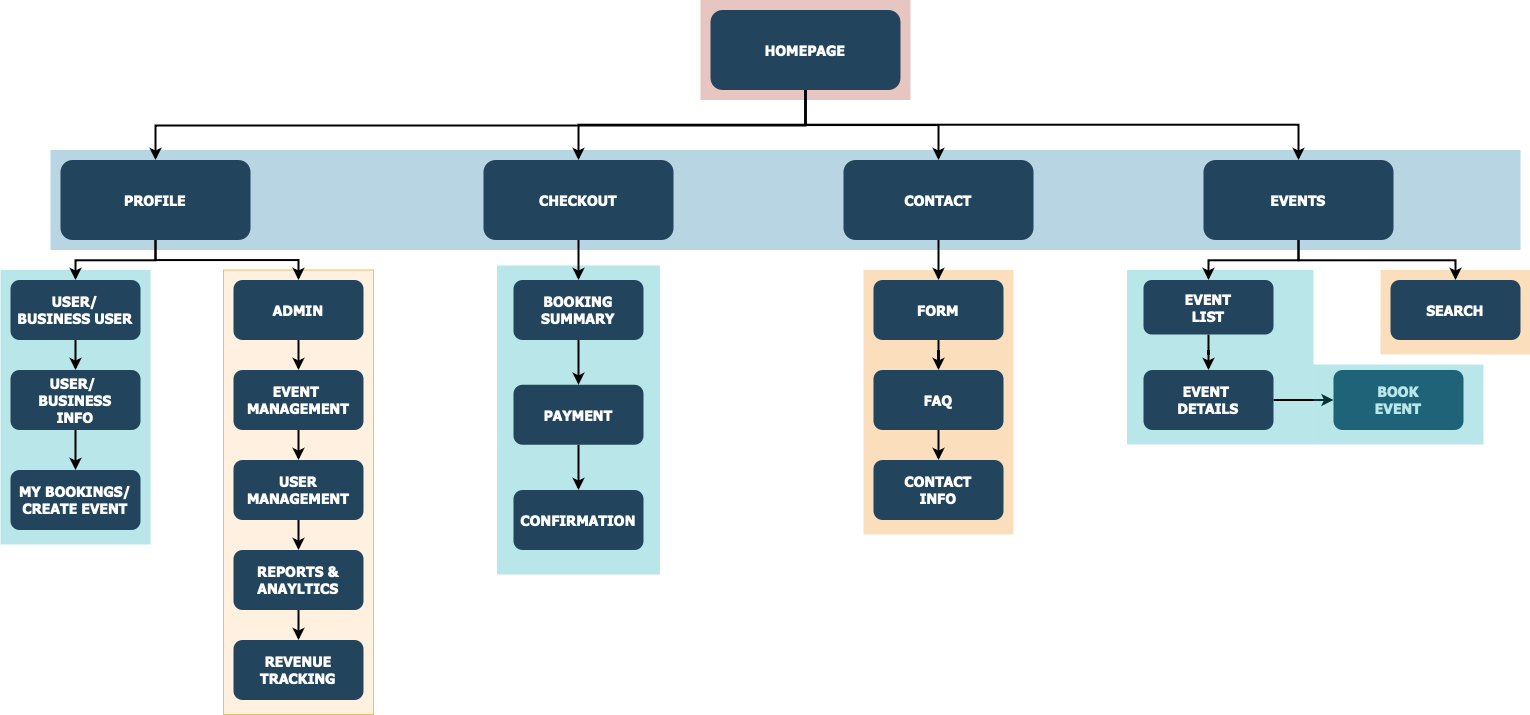

The diagram above was exported from draw.io. Its source (the exported page's mxGraphModel, read from the mxfile embedded in the PNG):
<mxGraphModel dx="1093" dy="772" grid="1" gridSize="10" guides="1" tooltips="1" connect="1" arrows="1" fold="1" page="1" pageScale="1.5" pageWidth="1169" pageHeight="827" background="none" math="0" shadow="0">
  <root>
    <mxCell id="0" />
    <mxCell id="1" parent="0" />
    <mxCell id="123" value="" style="fillColor=#AE4132;strokeColor=none;opacity=30;" parent="1" vertex="1">
      <mxGeometry x="747" y="175.50000000000003" width="210" height="99.99999999999994" as="geometry" />
    </mxCell>
    <mxCell id="122" value="" style="fillColor=#10739E;strokeColor=none;opacity=30;" parent="1" vertex="1">
      <mxGeometry x="97" y="325.5" width="1470" height="99.99999999999994" as="geometry" />
    </mxCell>
    <mxCell id="121" value="" style="fillColor=#F2931E;strokeColor=none;opacity=30;" parent="1" vertex="1">
      <mxGeometry x="1427" y="445.5" width="150" height="84.5" as="geometry" />
    </mxCell>
    <mxCell id="120" value="" style="fillColor=#F2931E;strokeColor=none;opacity=30;" parent="1" vertex="1">
      <mxGeometry x="910" y="445.5" width="150" height="264.5" as="geometry" />
    </mxCell>
    <mxCell id="118" value="" style="fillColor=#ffe6cc;strokeColor=#d79b00;opacity=60;" parent="1" vertex="1">
      <mxGeometry x="270" y="445.5" width="150" height="444.5" as="geometry" />
    </mxCell>
    <mxCell id="110" value="" style="fillColor=#12AAB5;strokeColor=none;opacity=30;" parent="1" vertex="1">
      <mxGeometry x="1173.5" y="445.5" width="186.5" height="174.5" as="geometry" />
    </mxCell>
    <mxCell id="109" value="" style="fillColor=#12AAB5;strokeColor=none;opacity=30;" parent="1" vertex="1">
      <mxGeometry x="543.5" y="441" width="163" height="309" as="geometry" />
    </mxCell>
    <mxCell id="108" value="" style="fillColor=#12AAB5;strokeColor=none;opacity=30;" parent="1" vertex="1">
      <mxGeometry x="47" y="445.5" width="150" height="274.5" as="geometry" />
    </mxCell>
    <mxCell id="mw_T1iAwxEmpnmtS0Egp-137" style="edgeStyle=orthogonalEdgeStyle;rounded=0;orthogonalLoop=1;jettySize=auto;html=1;exitX=0.5;exitY=1;exitDx=0;exitDy=0;strokeWidth=2;" edge="1" parent="1" source="2" target="10">
      <mxGeometry relative="1" as="geometry" />
    </mxCell>
    <mxCell id="2" value="HOMEPAGE" style="rounded=1;fillColor=#23445D;gradientColor=none;strokeColor=none;fontColor=#FFFFFF;fontStyle=1;fontFamily=Tahoma;fontSize=14" parent="1" vertex="1">
      <mxGeometry x="757" y="185.5" width="190" height="80" as="geometry" />
    </mxCell>
    <mxCell id="4" value="EVENTS" style="rounded=1;fillColor=#23445D;gradientColor=none;strokeColor=none;fontColor=#FFFFFF;fontStyle=1;fontFamily=Tahoma;fontSize=14" parent="1" vertex="1">
      <mxGeometry x="1249.9999999999998" y="335.5" width="190" height="80" as="geometry" />
    </mxCell>
    <mxCell id="9" value="" style="edgeStyle=elbowEdgeStyle;elbow=vertical;strokeWidth=2;rounded=0" parent="1" source="2" target="4" edge="1">
      <mxGeometry x="337" y="215.5" width="100" height="100" as="geometry">
        <mxPoint x="337" y="315.5" as="sourcePoint" />
        <mxPoint x="437" y="215.5" as="targetPoint" />
      </mxGeometry>
    </mxCell>
    <mxCell id="10" value="CONTACT" style="rounded=1;fillColor=#23445D;gradientColor=none;strokeColor=none;fontColor=#FFFFFF;fontStyle=1;fontFamily=Tahoma;fontSize=14" parent="1" vertex="1">
      <mxGeometry x="890" y="335.5" width="190" height="80" as="geometry" />
    </mxCell>
    <mxCell id="12" value="CHECKOUT" style="rounded=1;fillColor=#23445D;gradientColor=none;strokeColor=none;fontColor=#FFFFFF;fontStyle=1;fontFamily=Tahoma;fontSize=14" parent="1" vertex="1">
      <mxGeometry x="529.9999999999999" y="335.5" width="190" height="80" as="geometry" />
    </mxCell>
    <mxCell id="mw_T1iAwxEmpnmtS0Egp-146" style="edgeStyle=orthogonalEdgeStyle;rounded=0;orthogonalLoop=1;jettySize=auto;html=1;exitX=0.5;exitY=1;exitDx=0;exitDy=0;entryX=0.5;entryY=0;entryDx=0;entryDy=0;strokeWidth=2;" edge="1" parent="1" source="13" target="16">
      <mxGeometry relative="1" as="geometry" />
    </mxCell>
    <mxCell id="13" value="PROFILE" style="rounded=1;fillColor=#23445D;gradientColor=none;strokeColor=none;fontColor=#FFFFFF;fontStyle=1;fontFamily=Tahoma;fontSize=14" parent="1" vertex="1">
      <mxGeometry x="107" y="335.5" width="190" height="80" as="geometry" />
    </mxCell>
    <mxCell id="14" value="USER/&#10;BUSINESS USER" style="rounded=1;fillColor=#23445D;gradientColor=none;strokeColor=none;fontColor=#FFFFFF;fontStyle=1;fontFamily=Tahoma;fontSize=14" parent="1" vertex="1">
      <mxGeometry x="57" y="455.5" width="130" height="60" as="geometry" />
    </mxCell>
    <mxCell id="mw_T1iAwxEmpnmtS0Egp-143" value="" style="edgeStyle=orthogonalEdgeStyle;rounded=0;orthogonalLoop=1;jettySize=auto;html=1;strokeWidth=2;" edge="1" parent="1" source="15" target="mw_T1iAwxEmpnmtS0Egp-142">
      <mxGeometry relative="1" as="geometry" />
    </mxCell>
    <mxCell id="15" value="USER/ &#10;BUSINESS&#10;INFO" style="rounded=1;fillColor=#23445D;gradientColor=none;strokeColor=none;fontColor=#FFFFFF;fontStyle=1;fontFamily=Tahoma;fontSize=14" parent="1" vertex="1">
      <mxGeometry x="57" y="545.5" width="130" height="60" as="geometry" />
    </mxCell>
    <mxCell id="mw_T1iAwxEmpnmtS0Egp-123" style="edgeStyle=orthogonalEdgeStyle;rounded=0;orthogonalLoop=1;jettySize=auto;html=1;exitX=0.5;exitY=1;exitDx=0;exitDy=0;entryX=0.5;entryY=0;entryDx=0;entryDy=0;strokeWidth=2;" edge="1" parent="1" source="16" target="17">
      <mxGeometry relative="1" as="geometry" />
    </mxCell>
    <mxCell id="16" value="ADMIN" style="rounded=1;fillColor=#23445D;gradientColor=none;strokeColor=none;fontColor=#FFFFFF;fontStyle=1;fontFamily=Tahoma;fontSize=14" parent="1" vertex="1">
      <mxGeometry x="280" y="455.5" width="130" height="60" as="geometry" />
    </mxCell>
    <mxCell id="mw_T1iAwxEmpnmtS0Egp-124" style="edgeStyle=orthogonalEdgeStyle;rounded=0;orthogonalLoop=1;jettySize=auto;html=1;exitX=0.5;exitY=1;exitDx=0;exitDy=0;entryX=0.5;entryY=0;entryDx=0;entryDy=0;strokeWidth=2;" edge="1" parent="1" source="17" target="18">
      <mxGeometry relative="1" as="geometry" />
    </mxCell>
    <mxCell id="17" value="EVENT &#10;MANAGEMENT" style="rounded=1;fillColor=#23445D;gradientColor=none;strokeColor=none;fontColor=#FFFFFF;fontStyle=1;fontFamily=Tahoma;fontSize=14" parent="1" vertex="1">
      <mxGeometry x="280" y="545.5" width="130" height="60" as="geometry" />
    </mxCell>
    <mxCell id="mw_T1iAwxEmpnmtS0Egp-125" style="edgeStyle=orthogonalEdgeStyle;rounded=0;orthogonalLoop=1;jettySize=auto;html=1;exitX=0.5;exitY=1;exitDx=0;exitDy=0;entryX=0.5;entryY=0;entryDx=0;entryDy=0;strokeWidth=2;" edge="1" parent="1" source="18" target="19">
      <mxGeometry relative="1" as="geometry" />
    </mxCell>
    <mxCell id="18" value="USER&#10;MANAGEMENT" style="rounded=1;fillColor=#23445D;gradientColor=none;strokeColor=none;fontColor=#FFFFFF;fontStyle=1;fontFamily=Tahoma;fontSize=14" parent="1" vertex="1">
      <mxGeometry x="280" y="635.5" width="130" height="60" as="geometry" />
    </mxCell>
    <mxCell id="mw_T1iAwxEmpnmtS0Egp-126" style="edgeStyle=orthogonalEdgeStyle;rounded=0;orthogonalLoop=1;jettySize=auto;html=1;exitX=0.5;exitY=1;exitDx=0;exitDy=0;entryX=0.5;entryY=0;entryDx=0;entryDy=0;strokeWidth=2;" edge="1" parent="1" source="19" target="20">
      <mxGeometry relative="1" as="geometry" />
    </mxCell>
    <mxCell id="19" value="REPORTS &amp;&#10;ANAYLTICS" style="rounded=1;fillColor=#23445D;gradientColor=none;strokeColor=none;fontColor=#FFFFFF;fontStyle=1;fontFamily=Tahoma;fontSize=14" parent="1" vertex="1">
      <mxGeometry x="280" y="725.5" width="130" height="60" as="geometry" />
    </mxCell>
    <mxCell id="20" value="REVENUE&#10;TRACKING" style="rounded=1;fillColor=#23445D;gradientColor=none;strokeColor=none;fontColor=#FFFFFF;fontStyle=1;fontFamily=Tahoma;fontSize=14" parent="1" vertex="1">
      <mxGeometry x="280" y="815.5" width="130" height="60" as="geometry" />
    </mxCell>
    <mxCell id="mw_T1iAwxEmpnmtS0Egp-134" style="edgeStyle=orthogonalEdgeStyle;rounded=0;orthogonalLoop=1;jettySize=auto;html=1;exitX=0.5;exitY=1;exitDx=0;exitDy=0;entryX=0.5;entryY=0;entryDx=0;entryDy=0;strokeWidth=2;" edge="1" parent="1" source="29" target="30">
      <mxGeometry relative="1" as="geometry" />
    </mxCell>
    <mxCell id="29" value="BOOKING&#10;SUMMARY" style="rounded=1;fillColor=#23445D;gradientColor=none;strokeColor=none;fontColor=#FFFFFF;fontStyle=1;fontFamily=Tahoma;fontSize=14" parent="1" vertex="1">
      <mxGeometry x="560" y="455.5" width="130" height="60" as="geometry" />
    </mxCell>
    <mxCell id="mw_T1iAwxEmpnmtS0Egp-135" style="edgeStyle=orthogonalEdgeStyle;rounded=0;orthogonalLoop=1;jettySize=auto;html=1;exitX=0.5;exitY=1;exitDx=0;exitDy=0;entryX=0.5;entryY=0;entryDx=0;entryDy=0;strokeWidth=2;" edge="1" parent="1" source="30" target="31">
      <mxGeometry relative="1" as="geometry" />
    </mxCell>
    <mxCell id="30" value="PAYMENT" style="rounded=1;fillColor=#23445D;gradientColor=none;strokeColor=none;fontColor=#FFFFFF;fontStyle=1;fontFamily=Tahoma;fontSize=14" parent="1" vertex="1">
      <mxGeometry x="560" y="560.25" width="130" height="60" as="geometry" />
    </mxCell>
    <mxCell id="31" value="CONFIRMATION" style="rounded=1;fillColor=#23445D;gradientColor=none;strokeColor=none;fontColor=#FFFFFF;fontStyle=1;fontFamily=Tahoma;fontSize=14" parent="1" vertex="1">
      <mxGeometry x="560" y="665.5" width="130" height="60" as="geometry" />
    </mxCell>
    <mxCell id="mw_T1iAwxEmpnmtS0Egp-144" value="" style="edgeStyle=orthogonalEdgeStyle;rounded=0;orthogonalLoop=1;jettySize=auto;html=1;strokeWidth=2;" edge="1" parent="1" source="41" target="42">
      <mxGeometry relative="1" as="geometry" />
    </mxCell>
    <mxCell id="41" value="FORM" style="rounded=1;fillColor=#23445D;gradientColor=none;strokeColor=none;fontColor=#FFFFFF;fontStyle=1;fontFamily=Tahoma;fontSize=14" parent="1" vertex="1">
      <mxGeometry x="920" y="455.5" width="130" height="60" as="geometry" />
    </mxCell>
    <mxCell id="mw_T1iAwxEmpnmtS0Egp-145" style="edgeStyle=orthogonalEdgeStyle;rounded=0;orthogonalLoop=1;jettySize=auto;html=1;exitX=0.5;exitY=1;exitDx=0;exitDy=0;entryX=0.5;entryY=0;entryDx=0;entryDy=0;strokeWidth=2;" edge="1" parent="1" source="42" target="43">
      <mxGeometry relative="1" as="geometry" />
    </mxCell>
    <mxCell id="42" value="FAQ" style="rounded=1;fillColor=#23445D;gradientColor=none;strokeColor=none;fontColor=#FFFFFF;fontStyle=1;fontFamily=Tahoma;fontSize=14" parent="1" vertex="1">
      <mxGeometry x="920" y="545.5" width="130" height="60" as="geometry" />
    </mxCell>
    <mxCell id="43" value="CONTACT&#10;INFO" style="rounded=1;fillColor=#23445D;gradientColor=none;strokeColor=none;fontColor=#FFFFFF;fontStyle=1;fontFamily=Tahoma;fontSize=14" parent="1" vertex="1">
      <mxGeometry x="920" y="635.5" width="130" height="60" as="geometry" />
    </mxCell>
    <mxCell id="mw_T1iAwxEmpnmtS0Egp-148" style="edgeStyle=orthogonalEdgeStyle;rounded=0;orthogonalLoop=1;jettySize=auto;html=1;exitX=0.5;exitY=1;exitDx=0;exitDy=0;strokeWidth=2;" edge="1" parent="1" source="44" target="mw_T1iAwxEmpnmtS0Egp-147">
      <mxGeometry relative="1" as="geometry" />
    </mxCell>
    <mxCell id="44" value="EVENT&#10;LIST" style="rounded=1;fillColor=#23445D;gradientColor=none;strokeColor=none;fontColor=#FFFFFF;fontStyle=1;fontFamily=Tahoma;fontSize=14" parent="1" vertex="1">
      <mxGeometry x="1190" y="455.5" width="130" height="54.5" as="geometry" />
    </mxCell>
    <mxCell id="52" value="SEARCH" style="rounded=1;fillColor=#23445D;gradientColor=none;strokeColor=none;fontColor=#FFFFFF;fontStyle=1;fontFamily=Tahoma;fontSize=14" parent="1" vertex="1">
      <mxGeometry x="1437" y="455.50000000000006" width="130" height="60" as="geometry" />
    </mxCell>
    <mxCell id="59" value="" style="edgeStyle=elbowEdgeStyle;elbow=vertical;strokeWidth=2;rounded=0" parent="1" source="2" target="12" edge="1">
      <mxGeometry x="347" y="225.5" width="100" height="100" as="geometry">
        <mxPoint x="861.9999999999999" y="275.5" as="sourcePoint" />
        <mxPoint x="1466.9999999999998" y="345.5" as="targetPoint" />
      </mxGeometry>
    </mxCell>
    <mxCell id="61" value="" style="edgeStyle=elbowEdgeStyle;elbow=vertical;strokeWidth=2;rounded=0;exitX=0.5;exitY=1;exitDx=0;exitDy=0;" parent="1" source="2" target="13" edge="1">
      <mxGeometry x="-23" y="135.5" width="100" height="100" as="geometry">
        <mxPoint x="-23" y="235.5" as="sourcePoint" />
        <mxPoint x="77" y="135.5" as="targetPoint" />
        <Array as="points">
          <mxPoint x="770" y="301" />
        </Array>
      </mxGeometry>
    </mxCell>
    <mxCell id="62" value="" style="edgeStyle=elbowEdgeStyle;elbow=vertical;strokeWidth=2;rounded=0" parent="1" source="13" target="14" edge="1">
      <mxGeometry x="-23" y="135.5" width="100" height="100" as="geometry">
        <mxPoint x="-23" y="235.5" as="sourcePoint" />
        <mxPoint x="77" y="135.5" as="targetPoint" />
      </mxGeometry>
    </mxCell>
    <mxCell id="101" value="" style="edgeStyle=elbowEdgeStyle;elbow=vertical;strokeWidth=2;rounded=0" parent="1" source="12" target="29" edge="1">
      <mxGeometry x="-23" y="135.5" width="100" height="100" as="geometry">
        <mxPoint x="-23" y="235.5" as="sourcePoint" />
        <mxPoint x="77" y="135.5" as="targetPoint" />
      </mxGeometry>
    </mxCell>
    <mxCell id="103" value="" style="edgeStyle=elbowEdgeStyle;elbow=vertical;strokeWidth=2;rounded=0" parent="1" source="10" target="41" edge="1">
      <mxGeometry x="-23" y="135.5" width="100" height="100" as="geometry">
        <mxPoint x="-23" y="235.5" as="sourcePoint" />
        <mxPoint x="77" y="135.5" as="targetPoint" />
      </mxGeometry>
    </mxCell>
    <mxCell id="105" value="" style="edgeStyle=elbowEdgeStyle;elbow=vertical;strokeWidth=2;rounded=0" parent="1" source="4" target="44" edge="1">
      <mxGeometry x="-23" y="135.5" width="100" height="100" as="geometry">
        <mxPoint x="-23" y="235.5" as="sourcePoint" />
        <mxPoint x="77" y="135.5" as="targetPoint" />
      </mxGeometry>
    </mxCell>
    <mxCell id="106" value="" style="edgeStyle=elbowEdgeStyle;elbow=vertical;strokeWidth=2;rounded=0" parent="1" source="4" target="52" edge="1">
      <mxGeometry x="-23" y="135.5" width="100" height="100" as="geometry">
        <mxPoint x="-23" y="235.5" as="sourcePoint" />
        <mxPoint x="77" y="135.5" as="targetPoint" />
      </mxGeometry>
    </mxCell>
    <mxCell id="107" value="" style="edgeStyle=elbowEdgeStyle;elbow=vertical;rounded=0;strokeWidth=2" parent="1" source="14" target="15" edge="1">
      <mxGeometry x="-23" y="135.5" width="100" height="100" as="geometry">
        <mxPoint x="-23" y="235.5" as="sourcePoint" />
        <mxPoint x="77" y="135.5" as="targetPoint" />
      </mxGeometry>
    </mxCell>
    <mxCell id="mw_T1iAwxEmpnmtS0Egp-142" value="MY BOOKINGS/&#10;CREATE EVENT" style="rounded=1;fillColor=#23445D;gradientColor=none;strokeColor=none;fontColor=#FFFFFF;fontStyle=1;fontFamily=Tahoma;fontSize=14;strokeWidth=2;" vertex="1" parent="1">
      <mxGeometry x="57" y="645.5" width="130" height="60" as="geometry" />
    </mxCell>
    <mxCell id="mw_T1iAwxEmpnmtS0Egp-150" style="edgeStyle=orthogonalEdgeStyle;rounded=0;orthogonalLoop=1;jettySize=auto;html=1;exitX=1;exitY=0.5;exitDx=0;exitDy=0;entryX=0;entryY=0.5;entryDx=0;entryDy=0;strokeWidth=2;" edge="1" parent="1" source="mw_T1iAwxEmpnmtS0Egp-147" target="mw_T1iAwxEmpnmtS0Egp-149">
      <mxGeometry relative="1" as="geometry" />
    </mxCell>
    <mxCell id="mw_T1iAwxEmpnmtS0Egp-147" value="EVENT &#10;DETAILS" style="rounded=1;fillColor=#23445D;gradientColor=none;strokeColor=none;fontColor=#FFFFFF;fontStyle=1;fontFamily=Tahoma;fontSize=14" vertex="1" parent="1">
      <mxGeometry x="1190" y="545.5" width="130" height="60" as="geometry" />
    </mxCell>
    <mxCell id="mw_T1iAwxEmpnmtS0Egp-149" value="BOOK&#10;EVENT" style="rounded=1;fillColor=#23445D;gradientColor=none;strokeColor=none;fontColor=#FFFFFF;fontStyle=1;fontFamily=Tahoma;fontSize=14" vertex="1" parent="1">
      <mxGeometry x="1380" y="545.5" width="130" height="60" as="geometry" />
    </mxCell>
    <mxCell id="mw_T1iAwxEmpnmtS0Egp-153" value="" style="fillColor=#12AAB5;strokeColor=none;opacity=30;" vertex="1" parent="1">
      <mxGeometry x="1360" y="540" width="170" height="80" as="geometry" />
    </mxCell>
  </root>
</mxGraphModel>